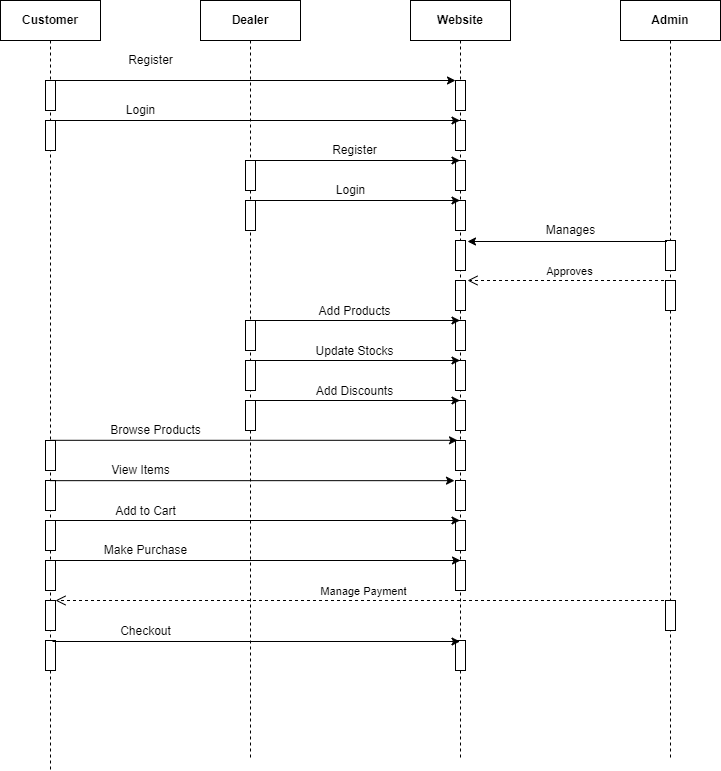

The diagram above was exported from draw.io. Its source (the exported page's mxGraphModel, read from the mxfile embedded in the PNG):
<mxGraphModel dx="868" dy="482" grid="1" gridSize="10" guides="1" tooltips="1" connect="1" arrows="1" fold="1" page="1" pageScale="1" pageWidth="827" pageHeight="1169" math="0" shadow="0">
  <root>
    <mxCell id="0" />
    <mxCell id="1" parent="0" />
    <mxCell id="SkwTUvT-9MtzIOFN8x8v-1" value="&lt;b&gt;Customer&lt;/b&gt;" style="shape=umlLifeline;perimeter=lifelinePerimeter;whiteSpace=wrap;html=1;container=1;collapsible=0;recursiveResize=0;outlineConnect=0;" parent="1" vertex="1">
      <mxGeometry x="60" y="80" width="100" height="770" as="geometry" />
    </mxCell>
    <mxCell id="SkwTUvT-9MtzIOFN8x8v-8" value="" style="html=1;points=[];perimeter=orthogonalPerimeter;" parent="SkwTUvT-9MtzIOFN8x8v-1" vertex="1">
      <mxGeometry x="45" y="80" width="10" height="30" as="geometry" />
    </mxCell>
    <mxCell id="SkwTUvT-9MtzIOFN8x8v-11" value="" style="html=1;points=[];perimeter=orthogonalPerimeter;" parent="SkwTUvT-9MtzIOFN8x8v-1" vertex="1">
      <mxGeometry x="45" y="120" width="10" height="30" as="geometry" />
    </mxCell>
    <mxCell id="SkwTUvT-9MtzIOFN8x8v-49" value="" style="html=1;points=[];perimeter=orthogonalPerimeter;" parent="SkwTUvT-9MtzIOFN8x8v-1" vertex="1">
      <mxGeometry x="45" y="440" width="10" height="30" as="geometry" />
    </mxCell>
    <mxCell id="SkwTUvT-9MtzIOFN8x8v-54" value="" style="html=1;points=[];perimeter=orthogonalPerimeter;" parent="SkwTUvT-9MtzIOFN8x8v-1" vertex="1">
      <mxGeometry x="45" y="480" width="10" height="30" as="geometry" />
    </mxCell>
    <mxCell id="SkwTUvT-9MtzIOFN8x8v-58" value="" style="html=1;points=[];perimeter=orthogonalPerimeter;" parent="SkwTUvT-9MtzIOFN8x8v-1" vertex="1">
      <mxGeometry x="45" y="520" width="10" height="30" as="geometry" />
    </mxCell>
    <mxCell id="SkwTUvT-9MtzIOFN8x8v-66" value="" style="html=1;points=[];perimeter=orthogonalPerimeter;" parent="SkwTUvT-9MtzIOFN8x8v-1" vertex="1">
      <mxGeometry x="45" y="560" width="10" height="30" as="geometry" />
    </mxCell>
    <mxCell id="SkwTUvT-9MtzIOFN8x8v-76" value="" style="html=1;points=[];perimeter=orthogonalPerimeter;" parent="SkwTUvT-9MtzIOFN8x8v-1" vertex="1">
      <mxGeometry x="45" y="600" width="10" height="30" as="geometry" />
    </mxCell>
    <mxCell id="SkwTUvT-9MtzIOFN8x8v-78" value="Manage Payment" style="html=1;verticalAlign=bottom;endArrow=open;dashed=1;endSize=8;rounded=0;" parent="SkwTUvT-9MtzIOFN8x8v-1" source="SkwTUvT-9MtzIOFN8x8v-2" edge="1">
      <mxGeometry relative="1" as="geometry">
        <mxPoint x="135" y="600" as="sourcePoint" />
        <mxPoint x="55" y="600" as="targetPoint" />
      </mxGeometry>
    </mxCell>
    <mxCell id="SkwTUvT-9MtzIOFN8x8v-81" value="" style="html=1;points=[];perimeter=orthogonalPerimeter;" parent="SkwTUvT-9MtzIOFN8x8v-1" vertex="1">
      <mxGeometry x="45" y="640" width="10" height="30" as="geometry" />
    </mxCell>
    <mxCell id="SkwTUvT-9MtzIOFN8x8v-2" value="&lt;b&gt;Admin&lt;/b&gt;" style="shape=umlLifeline;perimeter=lifelinePerimeter;whiteSpace=wrap;html=1;container=1;collapsible=0;recursiveResize=0;outlineConnect=0;" parent="1" vertex="1">
      <mxGeometry x="680" y="80" width="100" height="760" as="geometry" />
    </mxCell>
    <mxCell id="SkwTUvT-9MtzIOFN8x8v-31" value="" style="html=1;points=[];perimeter=orthogonalPerimeter;" parent="SkwTUvT-9MtzIOFN8x8v-2" vertex="1">
      <mxGeometry x="45" y="280" width="10" height="30" as="geometry" />
    </mxCell>
    <mxCell id="SkwTUvT-9MtzIOFN8x8v-75" value="" style="html=1;points=[];perimeter=orthogonalPerimeter;" parent="SkwTUvT-9MtzIOFN8x8v-2" vertex="1">
      <mxGeometry x="45" y="600" width="10" height="30" as="geometry" />
    </mxCell>
    <mxCell id="SkwTUvT-9MtzIOFN8x8v-3" value="&lt;b&gt;Dealer&lt;/b&gt;" style="shape=umlLifeline;perimeter=lifelinePerimeter;whiteSpace=wrap;html=1;container=1;collapsible=0;recursiveResize=0;outlineConnect=0;" parent="1" vertex="1">
      <mxGeometry x="260" y="80" width="100" height="760" as="geometry" />
    </mxCell>
    <mxCell id="SkwTUvT-9MtzIOFN8x8v-10" value="" style="endArrow=classic;html=1;rounded=0;" parent="SkwTUvT-9MtzIOFN8x8v-3" edge="1">
      <mxGeometry width="50" height="50" relative="1" as="geometry">
        <mxPoint x="-155" y="80" as="sourcePoint" />
        <mxPoint x="255" y="80" as="targetPoint" />
      </mxGeometry>
    </mxCell>
    <mxCell id="SkwTUvT-9MtzIOFN8x8v-18" value="" style="html=1;points=[];perimeter=orthogonalPerimeter;" parent="SkwTUvT-9MtzIOFN8x8v-3" vertex="1">
      <mxGeometry x="45" y="160" width="10" height="30" as="geometry" />
    </mxCell>
    <mxCell id="SkwTUvT-9MtzIOFN8x8v-23" value="" style="html=1;points=[];perimeter=orthogonalPerimeter;" parent="SkwTUvT-9MtzIOFN8x8v-3" vertex="1">
      <mxGeometry x="45" y="200" width="10" height="30" as="geometry" />
    </mxCell>
    <mxCell id="SkwTUvT-9MtzIOFN8x8v-35" value="" style="html=1;points=[];perimeter=orthogonalPerimeter;" parent="SkwTUvT-9MtzIOFN8x8v-3" vertex="1">
      <mxGeometry x="45" y="320" width="10" height="30" as="geometry" />
    </mxCell>
    <mxCell id="SkwTUvT-9MtzIOFN8x8v-39" value="" style="html=1;points=[];perimeter=orthogonalPerimeter;" parent="SkwTUvT-9MtzIOFN8x8v-3" vertex="1">
      <mxGeometry x="45" y="360" width="10" height="30" as="geometry" />
    </mxCell>
    <mxCell id="SkwTUvT-9MtzIOFN8x8v-45" value="" style="html=1;points=[];perimeter=orthogonalPerimeter;" parent="SkwTUvT-9MtzIOFN8x8v-3" vertex="1">
      <mxGeometry x="45" y="400" width="10" height="30" as="geometry" />
    </mxCell>
    <mxCell id="SkwTUvT-9MtzIOFN8x8v-4" value="&lt;b&gt;Website&lt;/b&gt;" style="shape=umlLifeline;perimeter=lifelinePerimeter;whiteSpace=wrap;html=1;container=1;collapsible=0;recursiveResize=0;outlineConnect=0;" parent="1" vertex="1">
      <mxGeometry x="470" y="80" width="100" height="760" as="geometry" />
    </mxCell>
    <mxCell id="SkwTUvT-9MtzIOFN8x8v-9" value="" style="html=1;points=[];perimeter=orthogonalPerimeter;" parent="SkwTUvT-9MtzIOFN8x8v-4" vertex="1">
      <mxGeometry x="45" y="80" width="10" height="30" as="geometry" />
    </mxCell>
    <mxCell id="SkwTUvT-9MtzIOFN8x8v-12" value="" style="html=1;points=[];perimeter=orthogonalPerimeter;" parent="SkwTUvT-9MtzIOFN8x8v-4" vertex="1">
      <mxGeometry x="45" y="120" width="10" height="30" as="geometry" />
    </mxCell>
    <mxCell id="SkwTUvT-9MtzIOFN8x8v-19" value="" style="html=1;points=[];perimeter=orthogonalPerimeter;" parent="SkwTUvT-9MtzIOFN8x8v-4" vertex="1">
      <mxGeometry x="45" y="160" width="10" height="30" as="geometry" />
    </mxCell>
    <mxCell id="SkwTUvT-9MtzIOFN8x8v-24" value="" style="html=1;points=[];perimeter=orthogonalPerimeter;" parent="SkwTUvT-9MtzIOFN8x8v-4" vertex="1">
      <mxGeometry x="45" y="200" width="10" height="30" as="geometry" />
    </mxCell>
    <mxCell id="SkwTUvT-9MtzIOFN8x8v-32" value="" style="html=1;points=[];perimeter=orthogonalPerimeter;" parent="SkwTUvT-9MtzIOFN8x8v-4" vertex="1">
      <mxGeometry x="45" y="280" width="10" height="30" as="geometry" />
    </mxCell>
    <mxCell id="SkwTUvT-9MtzIOFN8x8v-36" value="" style="html=1;points=[];perimeter=orthogonalPerimeter;" parent="SkwTUvT-9MtzIOFN8x8v-4" vertex="1">
      <mxGeometry x="45" y="320" width="10" height="30" as="geometry" />
    </mxCell>
    <mxCell id="SkwTUvT-9MtzIOFN8x8v-40" value="" style="html=1;points=[];perimeter=orthogonalPerimeter;" parent="SkwTUvT-9MtzIOFN8x8v-4" vertex="1">
      <mxGeometry x="45" y="360" width="10" height="30" as="geometry" />
    </mxCell>
    <mxCell id="SkwTUvT-9MtzIOFN8x8v-46" value="" style="html=1;points=[];perimeter=orthogonalPerimeter;" parent="SkwTUvT-9MtzIOFN8x8v-4" vertex="1">
      <mxGeometry x="45" y="400" width="10" height="30" as="geometry" />
    </mxCell>
    <mxCell id="SkwTUvT-9MtzIOFN8x8v-50" value="" style="html=1;points=[];perimeter=orthogonalPerimeter;" parent="SkwTUvT-9MtzIOFN8x8v-4" vertex="1">
      <mxGeometry x="45" y="440" width="10" height="30" as="geometry" />
    </mxCell>
    <mxCell id="SkwTUvT-9MtzIOFN8x8v-55" value="" style="html=1;points=[];perimeter=orthogonalPerimeter;" parent="SkwTUvT-9MtzIOFN8x8v-4" vertex="1">
      <mxGeometry x="45" y="480" width="10" height="30" as="geometry" />
    </mxCell>
    <mxCell id="SkwTUvT-9MtzIOFN8x8v-61" value="" style="html=1;points=[];perimeter=orthogonalPerimeter;" parent="SkwTUvT-9MtzIOFN8x8v-4" vertex="1">
      <mxGeometry x="45" y="520" width="10" height="30" as="geometry" />
    </mxCell>
    <mxCell id="SkwTUvT-9MtzIOFN8x8v-67" value="" style="html=1;points=[];perimeter=orthogonalPerimeter;" parent="SkwTUvT-9MtzIOFN8x8v-4" vertex="1">
      <mxGeometry x="45" y="560" width="10" height="30" as="geometry" />
    </mxCell>
    <mxCell id="SkwTUvT-9MtzIOFN8x8v-82" value="" style="html=1;points=[];perimeter=orthogonalPerimeter;" parent="SkwTUvT-9MtzIOFN8x8v-4" vertex="1">
      <mxGeometry x="45" y="640" width="10" height="30" as="geometry" />
    </mxCell>
    <mxCell id="SkwTUvT-9MtzIOFN8x8v-13" value="" style="endArrow=classic;html=1;rounded=0;" parent="1" edge="1">
      <mxGeometry width="50" height="50" relative="1" as="geometry">
        <mxPoint x="109.5" y="200" as="sourcePoint" />
        <mxPoint x="519.5" y="200" as="targetPoint" />
      </mxGeometry>
    </mxCell>
    <mxCell id="SkwTUvT-9MtzIOFN8x8v-16" value="Register" style="text;html=1;resizable=0;autosize=1;align=center;verticalAlign=middle;points=[];fillColor=none;strokeColor=none;rounded=0;" parent="1" vertex="1">
      <mxGeometry x="180" y="130" width="60" height="20" as="geometry" />
    </mxCell>
    <mxCell id="SkwTUvT-9MtzIOFN8x8v-17" value="Login" style="text;html=1;resizable=0;autosize=1;align=center;verticalAlign=middle;points=[];fillColor=none;strokeColor=none;rounded=0;" parent="1" vertex="1">
      <mxGeometry x="180" y="180" width="40" height="20" as="geometry" />
    </mxCell>
    <mxCell id="SkwTUvT-9MtzIOFN8x8v-20" value="" style="endArrow=classic;html=1;rounded=0;" parent="1" edge="1">
      <mxGeometry width="50" height="50" relative="1" as="geometry">
        <mxPoint x="309.5" y="240" as="sourcePoint" />
        <mxPoint x="519.5" y="240" as="targetPoint" />
      </mxGeometry>
    </mxCell>
    <mxCell id="SkwTUvT-9MtzIOFN8x8v-21" value="Register" style="text;html=1;resizable=0;autosize=1;align=center;verticalAlign=middle;points=[];fillColor=none;strokeColor=none;rounded=0;" parent="1" vertex="1">
      <mxGeometry x="383.5" y="220" width="60" height="20" as="geometry" />
    </mxCell>
    <mxCell id="SkwTUvT-9MtzIOFN8x8v-25" value="" style="endArrow=classic;html=1;rounded=0;" parent="1" edge="1">
      <mxGeometry width="50" height="50" relative="1" as="geometry">
        <mxPoint x="309.5" y="280" as="sourcePoint" />
        <mxPoint x="519.5" y="280" as="targetPoint" />
      </mxGeometry>
    </mxCell>
    <mxCell id="SkwTUvT-9MtzIOFN8x8v-26" value="Login" style="text;html=1;resizable=0;autosize=1;align=center;verticalAlign=middle;points=[];fillColor=none;strokeColor=none;rounded=0;" parent="1" vertex="1">
      <mxGeometry x="390" y="260" width="40" height="20" as="geometry" />
    </mxCell>
    <mxCell id="SkwTUvT-9MtzIOFN8x8v-34" value="Approves" style="html=1;verticalAlign=bottom;endArrow=open;dashed=1;endSize=8;rounded=0;" parent="1" source="SkwTUvT-9MtzIOFN8x8v-2" edge="1">
      <mxGeometry relative="1" as="geometry">
        <mxPoint x="607" y="360" as="sourcePoint" />
        <mxPoint x="527" y="360" as="targetPoint" />
      </mxGeometry>
    </mxCell>
    <mxCell id="SkwTUvT-9MtzIOFN8x8v-37" value="" style="endArrow=classic;html=1;rounded=0;" parent="1" edge="1">
      <mxGeometry width="50" height="50" relative="1" as="geometry">
        <mxPoint x="309.5" y="400" as="sourcePoint" />
        <mxPoint x="519.5" y="400" as="targetPoint" />
      </mxGeometry>
    </mxCell>
    <mxCell id="SkwTUvT-9MtzIOFN8x8v-38" value="Add Products" style="text;html=1;resizable=0;autosize=1;align=center;verticalAlign=middle;points=[];fillColor=none;strokeColor=none;rounded=0;" parent="1" vertex="1">
      <mxGeometry x="368.5" y="381" width="90" height="20" as="geometry" />
    </mxCell>
    <mxCell id="SkwTUvT-9MtzIOFN8x8v-41" value="" style="endArrow=classic;html=1;rounded=0;" parent="1" edge="1">
      <mxGeometry width="50" height="50" relative="1" as="geometry">
        <mxPoint x="309.5" y="440" as="sourcePoint" />
        <mxPoint x="519.5" y="440" as="targetPoint" />
      </mxGeometry>
    </mxCell>
    <mxCell id="SkwTUvT-9MtzIOFN8x8v-42" value="Update Stocks" style="text;html=1;resizable=0;autosize=1;align=center;verticalAlign=middle;points=[];fillColor=none;strokeColor=none;rounded=0;" parent="1" vertex="1">
      <mxGeometry x="369" y="421" width="90" height="20" as="geometry" />
    </mxCell>
    <mxCell id="SkwTUvT-9MtzIOFN8x8v-47" value="" style="endArrow=classic;html=1;rounded=0;" parent="1" edge="1">
      <mxGeometry width="50" height="50" relative="1" as="geometry">
        <mxPoint x="309.5" y="480" as="sourcePoint" />
        <mxPoint x="519.5" y="480" as="targetPoint" />
      </mxGeometry>
    </mxCell>
    <mxCell id="SkwTUvT-9MtzIOFN8x8v-48" value="Add Discounts" style="text;html=1;resizable=0;autosize=1;align=center;verticalAlign=middle;points=[];fillColor=none;strokeColor=none;rounded=0;" parent="1" vertex="1">
      <mxGeometry x="369" y="461" width="90" height="20" as="geometry" />
    </mxCell>
    <mxCell id="SkwTUvT-9MtzIOFN8x8v-51" value="" style="endArrow=classic;html=1;rounded=0;entryX=0.47;entryY=0.655;entryDx=0;entryDy=0;entryPerimeter=0;" parent="1" edge="1">
      <mxGeometry width="50" height="50" relative="1" as="geometry">
        <mxPoint x="109.5" y="519.8" as="sourcePoint" />
        <mxPoint x="517" y="519.8" as="targetPoint" />
      </mxGeometry>
    </mxCell>
    <mxCell id="SkwTUvT-9MtzIOFN8x8v-52" value="Browse Products" style="text;html=1;resizable=0;autosize=1;align=center;verticalAlign=middle;points=[];fillColor=none;strokeColor=none;rounded=0;" parent="1" vertex="1">
      <mxGeometry x="160" y="500" width="110" height="20" as="geometry" />
    </mxCell>
    <mxCell id="SkwTUvT-9MtzIOFN8x8v-56" value="" style="endArrow=classic;html=1;rounded=0;entryX=0.44;entryY=0.666;entryDx=0;entryDy=0;entryPerimeter=0;" parent="1" edge="1">
      <mxGeometry width="50" height="50" relative="1" as="geometry">
        <mxPoint x="109.5" y="560.1600000000001" as="sourcePoint" />
        <mxPoint x="514" y="560.1600000000001" as="targetPoint" />
      </mxGeometry>
    </mxCell>
    <mxCell id="SkwTUvT-9MtzIOFN8x8v-57" value="View Items" style="text;html=1;resizable=0;autosize=1;align=center;verticalAlign=middle;points=[];fillColor=none;strokeColor=none;rounded=0;" parent="1" vertex="1">
      <mxGeometry x="165" y="540" width="70" height="20" as="geometry" />
    </mxCell>
    <mxCell id="SkwTUvT-9MtzIOFN8x8v-62" value="" style="endArrow=classic;html=1;rounded=0;" parent="1" edge="1">
      <mxGeometry width="50" height="50" relative="1" as="geometry">
        <mxPoint x="109.5" y="600" as="sourcePoint" />
        <mxPoint x="519.5" y="600" as="targetPoint" />
      </mxGeometry>
    </mxCell>
    <mxCell id="SkwTUvT-9MtzIOFN8x8v-63" value="Add to Cart" style="text;html=1;resizable=0;autosize=1;align=center;verticalAlign=middle;points=[];fillColor=none;strokeColor=none;rounded=0;" parent="1" vertex="1">
      <mxGeometry x="165" y="581" width="80" height="20" as="geometry" />
    </mxCell>
    <mxCell id="SkwTUvT-9MtzIOFN8x8v-70" value="" style="endArrow=classic;html=1;rounded=0;" parent="1" edge="1">
      <mxGeometry width="50" height="50" relative="1" as="geometry">
        <mxPoint x="109.5" y="640" as="sourcePoint" />
        <mxPoint x="520" y="640" as="targetPoint" />
      </mxGeometry>
    </mxCell>
    <mxCell id="SkwTUvT-9MtzIOFN8x8v-71" value="Make Purchase" style="text;html=1;resizable=0;autosize=1;align=center;verticalAlign=middle;points=[];fillColor=none;strokeColor=none;rounded=0;" parent="1" vertex="1">
      <mxGeometry x="155" y="620" width="100" height="20" as="geometry" />
    </mxCell>
    <mxCell id="SkwTUvT-9MtzIOFN8x8v-83" value="" style="endArrow=classic;html=1;rounded=0;" parent="1" target="SkwTUvT-9MtzIOFN8x8v-4" edge="1">
      <mxGeometry width="50" height="50" relative="1" as="geometry">
        <mxPoint x="112" y="721" as="sourcePoint" />
        <mxPoint x="461.5" y="721" as="targetPoint" />
      </mxGeometry>
    </mxCell>
    <mxCell id="SkwTUvT-9MtzIOFN8x8v-84" value="Checkout" style="text;html=1;resizable=0;autosize=1;align=center;verticalAlign=middle;points=[];fillColor=none;strokeColor=none;rounded=0;" parent="1" vertex="1">
      <mxGeometry x="170" y="701" width="70" height="20" as="geometry" />
    </mxCell>
    <mxCell id="gsddBxEnmmNuQGvp5UNr-5" value="" style="html=1;points=[];perimeter=orthogonalPerimeter;" vertex="1" parent="1">
      <mxGeometry x="725" y="320" width="10" height="30" as="geometry" />
    </mxCell>
    <mxCell id="gsddBxEnmmNuQGvp5UNr-6" value="" style="html=1;points=[];perimeter=orthogonalPerimeter;" vertex="1" parent="1">
      <mxGeometry x="515" y="320" width="10" height="30" as="geometry" />
    </mxCell>
    <mxCell id="gsddBxEnmmNuQGvp5UNr-7" value="" style="endArrow=classic;html=1;rounded=0;" edge="1" parent="1">
      <mxGeometry width="50" height="50" relative="1" as="geometry">
        <mxPoint x="726.5" y="321" as="sourcePoint" />
        <mxPoint x="527" y="321" as="targetPoint" />
      </mxGeometry>
    </mxCell>
    <mxCell id="gsddBxEnmmNuQGvp5UNr-8" value="Manages" style="text;html=1;resizable=0;autosize=1;align=center;verticalAlign=middle;points=[];fillColor=none;strokeColor=none;rounded=0;" vertex="1" parent="1">
      <mxGeometry x="600" y="300" width="60" height="20" as="geometry" />
    </mxCell>
  </root>
</mxGraphModel>